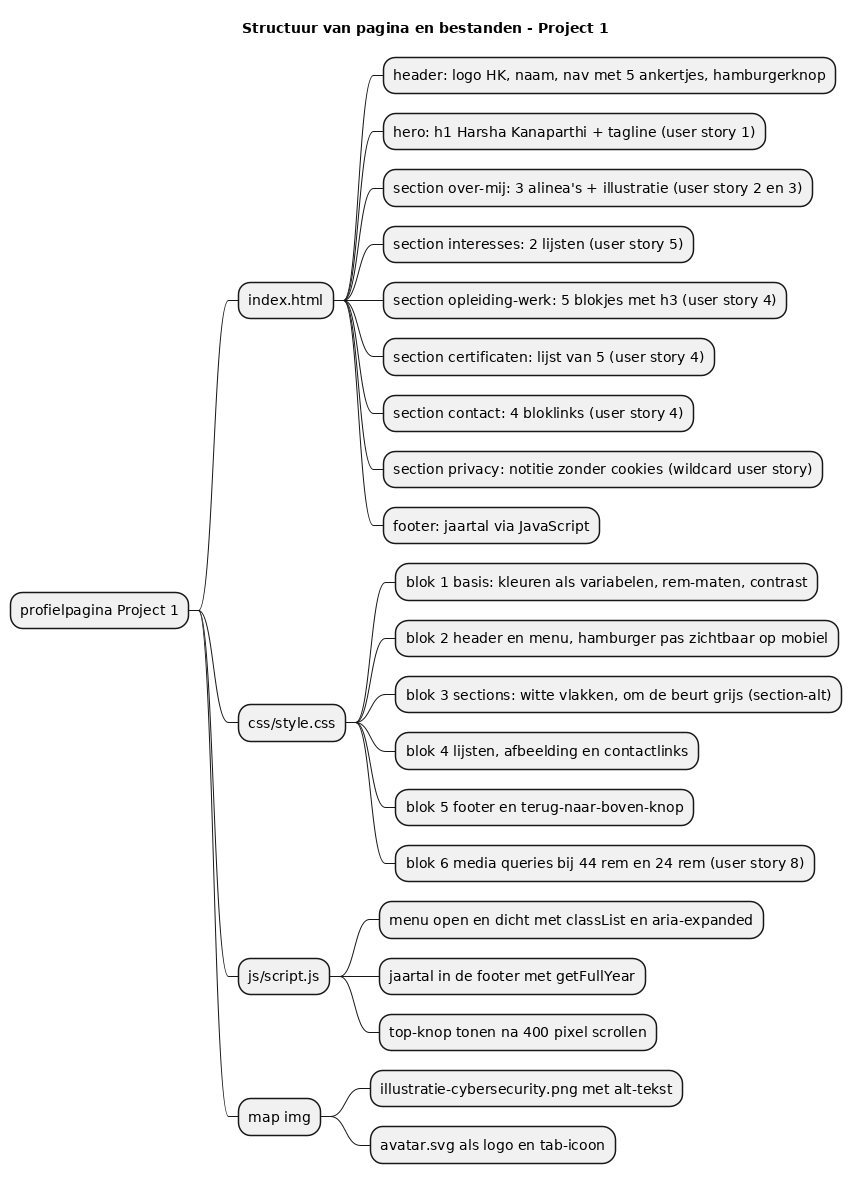

The diagram above was rendered by PlantUML. Its source (embedded in the PNG):
@startmindmap pagina_structuur
' ============================================================
' STRUCTUUR VAN DE PAGINA EN DE BESTANDEN
' Project 1 HBO-ICT - Harsha Kanaparthi - sprint 1, week 36
' Bovenste tak: de volgorde van onderdelen in index.html.
' Onderste takken: de andere bestanden en wat erin zit.
' ============================================================
title Structuur van pagina en bestanden - Project 1

* profielpagina Project 1
** index.html
*** header: logo HK, naam, nav met 5 ankertjes, hamburgerknop
*** hero: h1 Harsha Kanaparthi + tagline (user story 1)
*** section over-mij: 3 alinea's + illustratie (user story 2 en 3)
*** section interesses: 2 lijsten (user story 5)
*** section opleiding-werk: 5 blokjes met h3 (user story 4)
*** section certificaten: lijst van 5 (user story 4)
*** section contact: 4 bloklinks (user story 4)
*** section privacy: notitie zonder cookies (wildcard user story)
*** footer: jaartal via JavaScript
** css/style.css
*** blok 1 basis: kleuren als variabelen, rem-maten, contrast
*** blok 2 header en menu, hamburger pas zichtbaar op mobiel
*** blok 3 sections: witte vlakken, om de beurt grijs (section-alt)
*** blok 4 lijsten, afbeelding en contactlinks
*** blok 5 footer en terug-naar-boven-knop
*** blok 6 media queries bij 44 rem en 24 rem (user story 8)
** js/script.js
*** menu open en dicht met classList en aria-expanded
*** jaartal in de footer met getFullYear
*** top-knop tonen na 400 pixel scrollen
** map img
*** illustratie-cybersecurity.png met alt-tekst
*** avatar.svg als logo en tab-icoon
@endmindmap